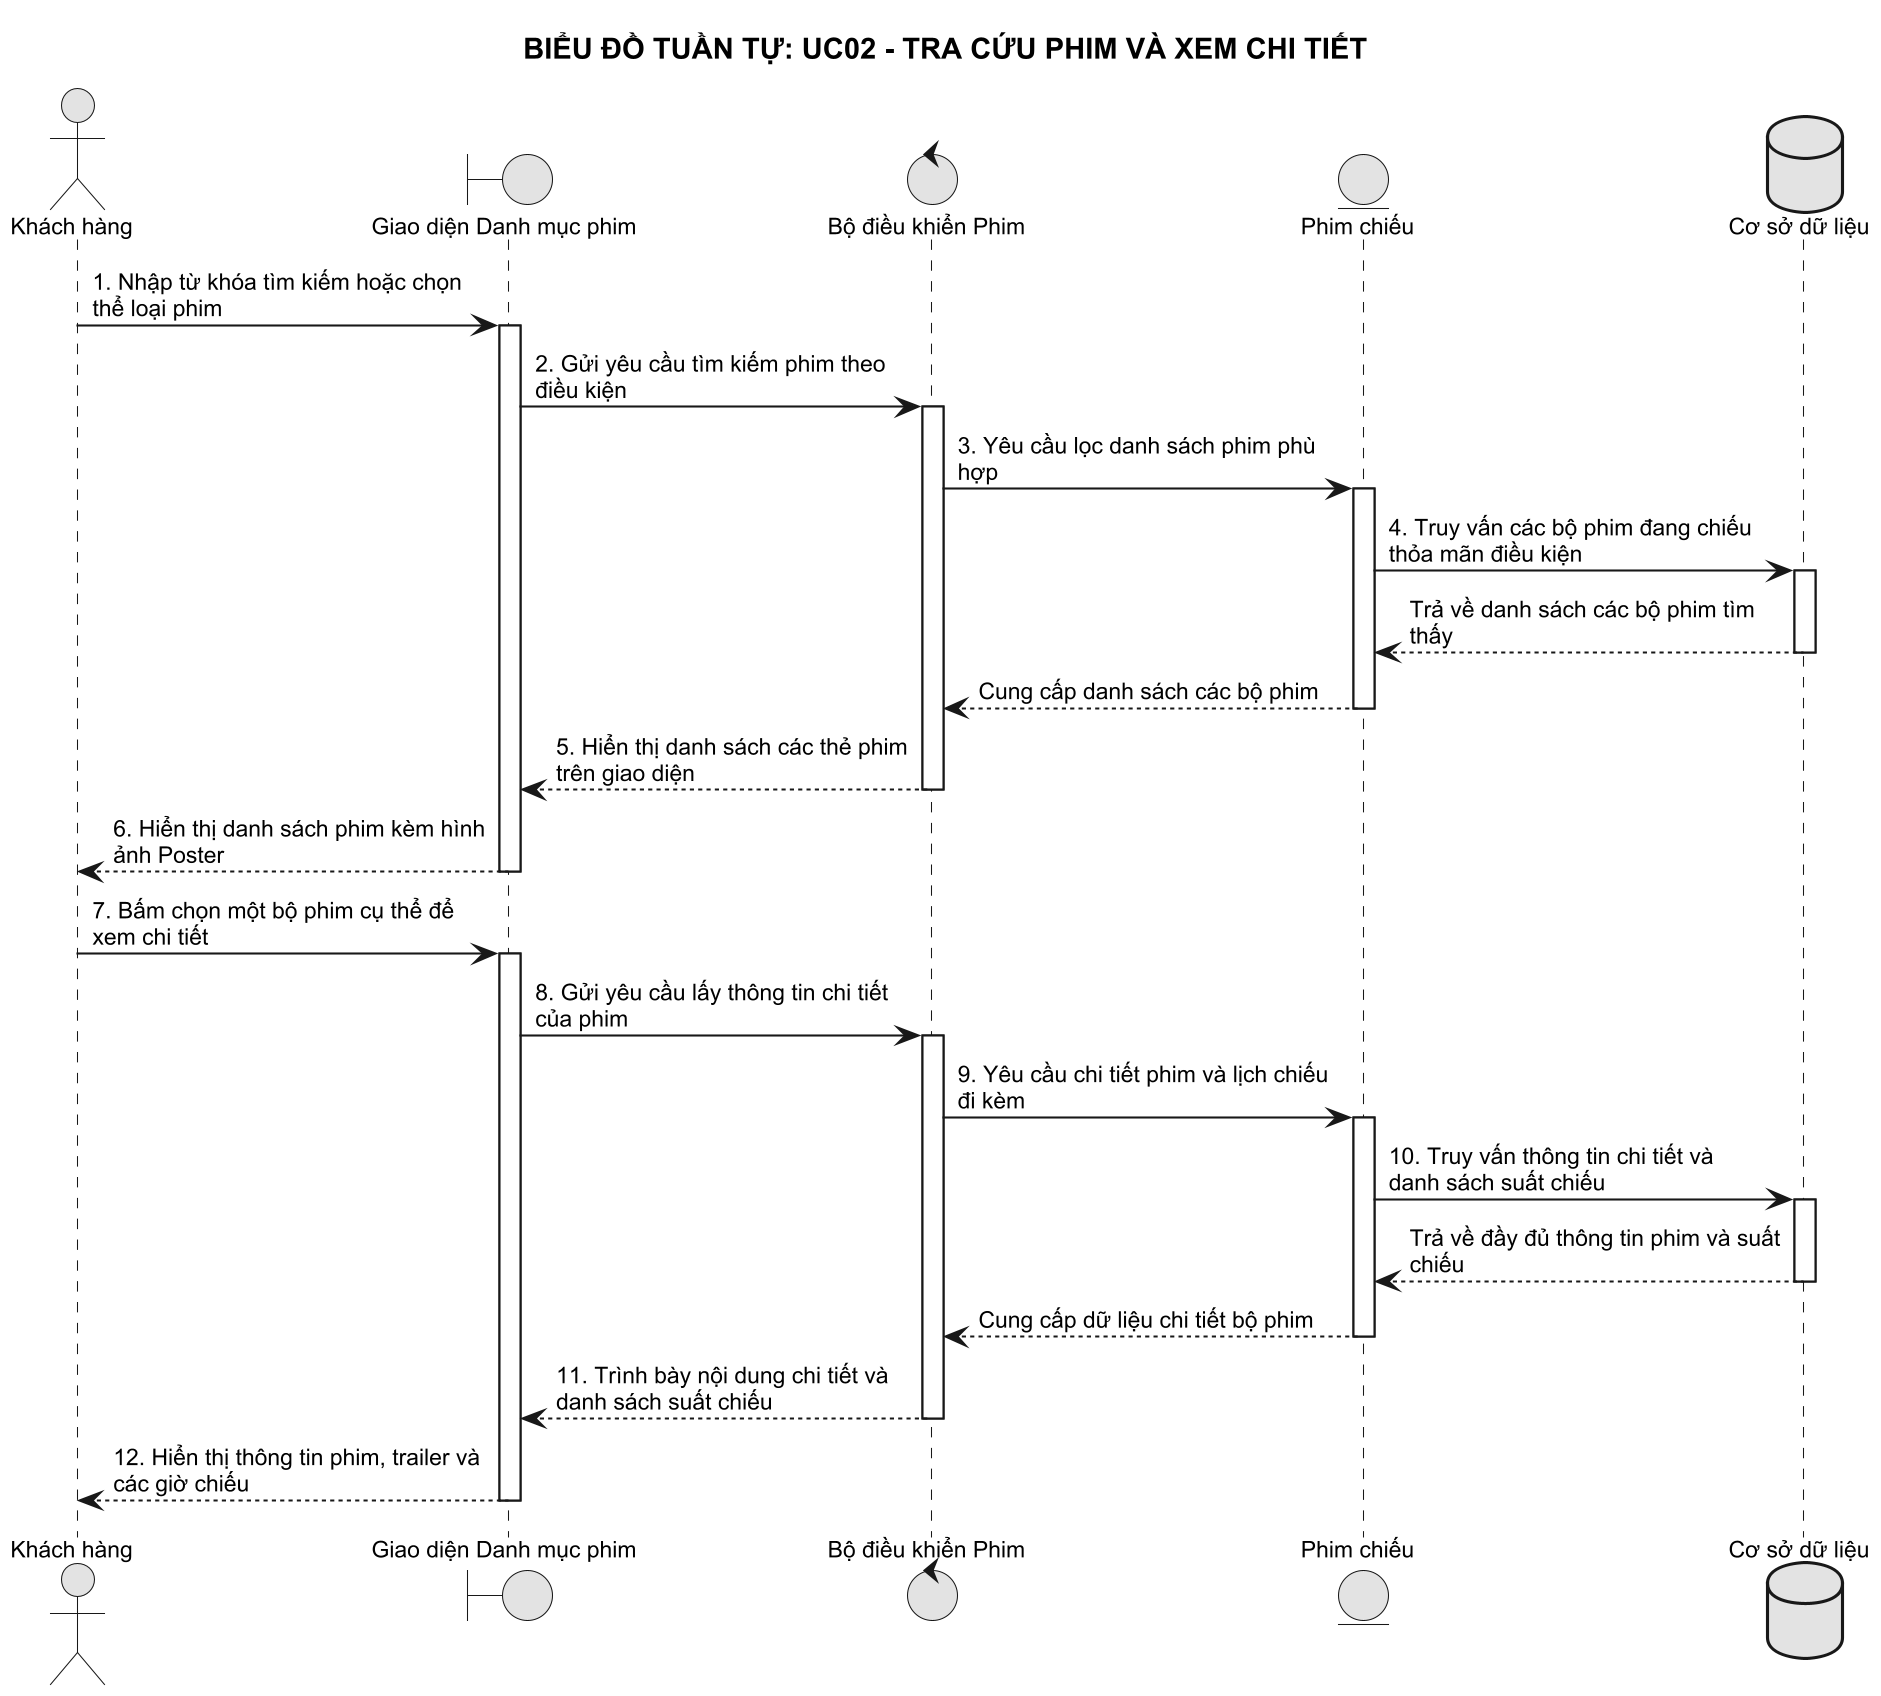

The diagram above was rendered by PlantUML. Its source (embedded in the PNG):
@startuml
!pragma max_image_size 8192
skinparam monochrome true
skinparam shadowing false
skinparam defaultFontName Arial
skinparam defaultFontSize 11
skinparam maxMessageSize 180
skinparam dpi 200

title BIỂU ĐỒ TUẦN TỰ: UC02 - TRA CỨU PHIM VÀ XEM CHI TIẾT

actor "Khách hàng" as Client
boundary "Giao diện Danh mục phim" as UI_Movie
control "Bộ điều khiển Phim" as Ctrl
entity "Phim chiếu" as ModelMovie
database "Cơ sở dữ liệu" as DB

Client -> UI_Movie: 1. Nhập từ khóa tìm kiếm hoặc chọn thể loại phim
activate UI_Movie

UI_Movie -> Ctrl: 2. Gửi yêu cầu tìm kiếm phim theo điều kiện
activate Ctrl

Ctrl -> ModelMovie: 3. Yêu cầu lọc danh sách phim phù hợp
activate ModelMovie

ModelMovie -> DB: 4. Truy vấn các bộ phim đang chiếu thỏa mãn điều kiện
activate DB
DB --> ModelMovie: Trả về danh sách các bộ phim tìm thấy
deactivate DB

ModelMovie --> Ctrl: Cung cấp danh sách các bộ phim
deactivate ModelMovie

Ctrl --> UI_Movie: 5. Hiển thị danh sách các thẻ phim trên giao diện
deactivate Ctrl

UI_Movie --> Client: 6. Hiển thị danh sách phim kèm hình ảnh Poster
deactivate UI_Movie

Client -> UI_Movie: 7. Bấm chọn một bộ phim cụ thể để xem chi tiết
activate UI_Movie

UI_Movie -> Ctrl: 8. Gửi yêu cầu lấy thông tin chi tiết của phim
activate Ctrl

Ctrl -> ModelMovie: 9. Yêu cầu chi tiết phim và lịch chiếu đi kèm
activate ModelMovie

ModelMovie -> DB: 10. Truy vấn thông tin chi tiết và danh sách suất chiếu
activate DB
DB --> ModelMovie: Trả về đầy đủ thông tin phim và suất chiếu
deactivate DB

ModelMovie --> Ctrl: Cung cấp dữ liệu chi tiết bộ phim
deactivate ModelMovie

Ctrl --> UI_Movie: 11. Trình bày nội dung chi tiết và danh sách suất chiếu
deactivate Ctrl

UI_Movie --> Client: 12. Hiển thị thông tin phim, trailer và các giờ chiếu
deactivate UI_Movie
@enduml